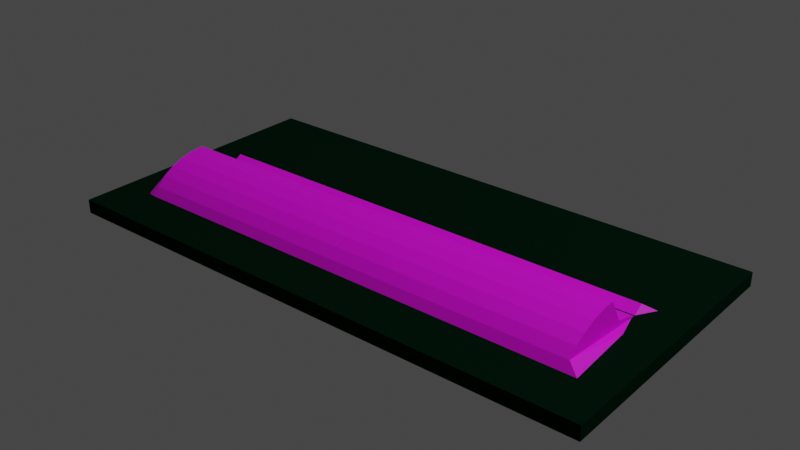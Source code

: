 # Source: ditch.blend  (saved by Blender 3.3.6; exported with 4.5.12 LTS)
import bpy
from mathutils import Matrix  # noqa: F401  (used for matrix-valued properties, if any)

bpy.ops.wm.read_factory_settings(use_empty=True)
scene = bpy.context.scene
scene.name = 'Scene'

# ---- collections
col_collection = bpy.data.collections.new('Collection'); scene.collection.children.link(col_collection)

# ---- images (referenced by path relative to the original .blend; pixels are not part of the script)
import os
ASSET_DIR = os.environ.get("B2B_ASSET_DIR", "")  # directory of the original .blend (textures are referenced by path, not embedded)
HERE = os.path.dirname(os.path.abspath(__file__))  # packed textures are extracted next to this script under _unpacked/

def load_image(name, relpath, width, height, colorspace="sRGB"):
    """Load a texture the original file referenced (path relative to the .blend, or extracted next to this script)."""
    p = next((c for c in (os.path.join(HERE, relpath), os.path.join(ASSET_DIR, relpath)) if relpath and os.path.exists(c)), "")
    if p:
        img = bpy.data.images.load(p, check_existing=True)
        img.name = name
    else:  # same state as the original file: an image datablock whose file is absent (Cycles renders it pink)
        img = bpy.data.images.new(name, width, height)
        img.source = "FILE"
        img.filepath = "//" + (relpath or name)
    img.colorspace_settings.name = colorspace
    return img
img_ditch_png = load_image('ditch.png', 'ditch.png', 1024, 1024, 'sRGB')

# ---- materials (node trees are filled in below, after node groups)
mat_material_001 = bpy.data.materials.new('Material.001')
mat_material_001.alpha_threshold = 0.0
mat_material_001.use_transparent_shadow = False
mat_material_001.diffuse_color = (0.001215, 0.01183, 0.004486, 1.0)
mat_material_001.line_color = (0.0, 0.0, 0.0, 1.0)
mat_material = bpy.data.materials.new('Material')
mat_material.use_transparent_shadow = False

# ---- material node trees
mat_material.use_nodes = True; mat_material.node_tree.nodes.clear()
_N = mat_material.node_tree.nodes; _L = mat_material.node_tree.links
n0 = _N.new('ShaderNodeBsdfPrincipled'); n0.name = 'Principled BSDF'; n0.location = (10, 300)
n0.distribution = 'GGX'
n0.subsurface_method = 'RANDOM_WALK_SKIN'
n0.inputs[3].default_value = 1.45
n0.inputs[27].default_value = (0.0, 0.0, 0.0, 1.0)
n0.inputs[28].default_value = 1.0
n1 = _N.new('ShaderNodeOutputMaterial'); n1.name = 'Material Output'; n1.location = (300, 300)
n2 = _N.new('ShaderNodeTexImage'); n2.name = 'Image Texture'; n2.location = (-643, 187)
n2.image = img_ditch_png
_L.new(n0.outputs[0], n1.inputs[0])
_L.new(n2.outputs[0], n0.inputs[0])
n1.is_active_output = True

# ---- world
world_world = bpy.data.worlds.new('World'); scene.world = world_world
world_world.use_nodes = True; world_world.node_tree.nodes.clear()
_N = world_world.node_tree.nodes; _L = world_world.node_tree.links
n0 = _N.new('ShaderNodeOutputWorld'); n0.name = 'World Output'; n0.location = (300, 300)
n1 = _N.new('ShaderNodeBackground'); n1.name = 'Background'; n1.location = (10, 300)
n1.inputs[0].default_value = (0.05088, 0.05088, 0.05088, 1.0)
_L.new(n1.outputs[0], n0.inputs[0])
n0.is_active_output = True
world_world.color = (0.05088, 0.05088, 0.05088)
world_world.use_sun_shadow = False
world_world.sun_shadow_jitter_overblur = 0.0

# ---- lights
light_light = bpy.data.lights.new('Light', 'POINT')
light_light.transmission_factor = 0.0
light_light.energy = 1000.0
light_light.shadow_soft_size = 0.1
light_light.shadow_maximum_resolution = 0.006
light_light.use_absolute_resolution = True

# ---- meshes
me_cube = bpy.data.meshes.new('Cube')
me_cube.from_pydata([(1.575, 0.02, 0.7874), (1.575, 0.02, -0.7874), (1.575, -0.02, 0.7874), (1.575, -0.02, -0.7874), (-1.575, 0.02, 0.7874), (-1.575, 0.02, -0.7874), (-1.575, -0.02, 0.7874), (-1.575, -0.02, -0.7874)], [], [(0, 4, 6, 2), (3, 2, 6, 7), (7, 6, 4, 5), (5, 1, 3, 7), (1, 0, 2, 3), (5, 4, 0, 1)])
_uv = me_cube.uv_layers.new(name='UVMap')
_uv.uv.foreach_set('vector', [0.625, 0.5, 0.875, 0.5, 0.875, 0.75, 0.625, 0.75, 0.375, 0.75, 0.625, 0.75, 0.625, 1.0, 0.375, 1.0, 0.375, 0.0, 0.625, 0.0, 0.625, 0.25, 0.375, 0.25, 0.125, 0.5, 0.375, 0.5, 0.375, 0.75, 0.125, 0.75, 0.375, 0.5, 0.625, 0.5, 0.625, 0.75, 0.375, 0.75, 0.375, 0.25, 0.625, 0.25, 0.625, 0.5, 0.375, 0.5])
me_cube.materials.append(mat_material_001)
me_cube.use_remesh_preserve_volume = False
me_cube.use_remesh_preserve_attributes = False
me_cube.use_mirror_vertex_groups = False
me_cube.update()
me_cylinder = bpy.data.meshes.new('Cylinder')
me_cylinder.from_pydata([(-0.3827, -0.9239, -0.9523), (-0.3827, -0.9239, 1.0), (-0.5556, -0.8315, -0.9523), (-0.5556, -0.8315, 0.9514), (-0.7071, -0.7071, -0.9523), (-0.7071, -0.7071, 0.9514), (-0.8315, -0.5556, -0.9523), (-0.8315, -0.5556, 0.9514), (-0.9239, -0.3827, -0.9523), (-0.9239, -0.3827, 0.9514), (-0.9808, -0.1951, -0.9523), (-0.9808, -0.1951, 0.9514), (-1.0, 0.0, -0.9523), (-1.0, 0.0, 0.9514), (-0.5421, 0.1951, -0.9523), (-0.5421, 0.1951, 0.9514), (-0.4852, 0.3827, -0.9523), (-0.4852, 0.3827, 0.9514), (-0.3928, 0.5556, -0.9523), (-0.3928, 0.5556, 0.9514), (-0.518, 0.7071, -0.9523), (-0.518, 0.7071, 0.9514), (-0.3883, 0.8315, -0.9523), (-0.3883, 0.8315, 1.0), (-0.3827, 0.9239, -0.9523), (-0.3827, 0.9239, 1.0), (-0.2936, -0.9509, -1.0), (-0.2701, 0.958, 1.0), (-0.2936, -0.9509, 1.0), (-0.2701, 0.958, -1.0)], [], [(26, 29, 27, 28), (26, 28, 1, 0), (0, 1, 3, 2), (2, 3, 5, 4), (4, 5, 7, 6), (6, 7, 9, 8), (8, 9, 11, 10), (10, 11, 13, 12), (12, 13, 15, 14), (14, 15, 17, 16), (16, 17, 19, 18), (18, 19, 21, 20), (20, 21, 23, 22), (22, 23, 25, 24), (28, 27, 25, 23, 21, 19, 17, 15, 13, 11, 9, 7, 5, 3, 1), (29, 26, 0, 2, 4, 6, 8, 10, 12, 14, 16, 18, 20, 22, 24), (24, 25, 27, 29)])
_uv = me_cylinder.uv_layers.new(name='UVMap')
_uv.uv.foreach_set('vector', [0.9492, 0.06052, 0.9529, 0.01556, 0.9828, 0.011, 0.9709, 0.04353, 0.4523, 0.5, 0.4523, 1.0, 0.4375, 1.0, 0.4375, 0.5, 0.4375, 0.5, 0.4375, 1.0, 0.4062, 1.0, 0.4062, 0.5, 0.4062, 0.5, 0.4062, 1.0, 0.375, 1.0, 0.375, 0.5, 0.375, 0.5, 0.375, 1.0, 0.3438, 1.0, 0.3438, 0.5, 0.3438, 0.5, 0.3438, 1.0, 0.3125, 1.0, 0.3125, 0.5, 0.3125, 0.5, 0.3125, 1.0, 0.2812, 1.0, 0.2812, 0.5, 0.2812, 0.5, 0.2812, 1.0, 0.25, 1.0, 0.25, 0.5, 0.25, 0.5, 0.25, 1.0, 0.2188, 1.0, 0.2188, 0.5, 0.2188, 0.5, 0.2188, 1.0, 0.1875, 1.0, 0.1875, 0.5, 0.1875, 0.5, 0.1875, 1.0, 0.1562, 1.0, 0.1562, 0.5, 0.1562, 0.5, 0.1562, 1.0, 0.125, 1.0, 0.125, 0.5, 0.125, 0.5, 0.125, 1.0, 0.09375, 1.0, 0.09375, 0.5, 0.09375, 0.5, 0.09375, 1.0, 0.0625, 1.0, 0.0625, 0.5, 0.1795, 0.02178, 0.1852, 0.4799, 0.1582, 0.4717, 0.1167, 0.4496, 0.08029, 0.4197, 0.05045, 0.3833, 0.02827, 0.3418, 0.01461, 0.2968, 0.01, 0.25, 0.01461, 0.2032, 0.02827, 0.1582, 0.05045, 0.1167, 0.08029, 0.08029, 0.1167, 0.05045, 0.1582, 0.02827, 0.6852, 0.4799, 0.6795, 0.02178, 0.6582, 0.02827, 0.6167, 0.05045, 0.5803, 0.08029, 0.5504, 0.1167, 0.5283, 0.1582, 0.5146, 0.2032, 0.51, 0.25, 0.5146, 0.2968, 0.5283, 0.3418, 0.5504, 0.3833, 0.5803, 0.4197, 0.6167, 0.4496, 0.6582, 0.4717, 0.0625, 0.5, 0.0625, 1.0, 0.04374, 1.0, 0.04374, 0.5])
me_cylinder.materials.append(mat_material)
me_cylinder.update()

# ---- objects
ob_light = bpy.data.objects.new('Light', light_light)
ob_base = bpy.data.objects.new('base', me_cube)
ob_cylinder = bpy.data.objects.new('Cylinder', me_cylinder)

# ---- transforms, parenting, visibility, modifiers, constraints
ob_light.location = (4.076, 1.005, 5.904)
ob_light.rotation_euler = (0.6503, 0.05522, 1.866)
ob_light.lock_rotations_4d = False
ob_light.empty_display_type = 'ARROWS'
ob_light.color = (0.0, 0.0, 0.0, 0.0)
ob_light.lineart.crease_threshold = 0.0
ob_base.location = (0.0, 0.0, 0.0)
ob_base.rotation_euler = (1.571, 0.0, 0.0)
ob_base.scale = (0.5, 1.0, 0.5)
ob_base.lock_rotations_4d = False
ob_base.empty_display_type = 'ARROWS'
ob_base.lineart.crease_threshold = 0.0
ob_cylinder.location = (0.0, -0.08, -0.04)
ob_cylinder.rotation_euler = (0.0, 1.571, 0.0)
ob_cylinder.scale = (0.15, 0.2, 0.7)
ob_cylinder.lock_scale = (True, True, False)

# ---- collection membership
col_collection.objects.link(ob_light)
col_collection.objects.link(ob_base)
col_collection.objects.link(ob_cylinder)

# ---- scene / render settings (as saved in the file)
scene.frame_start = 1; scene.frame_end = 250; scene.frame_set(1)
scene.render.engine = 'BLENDER_EEVEE_NEXT'
scene.cycles.sampling_pattern = 'TABULATED_SOBOL'
scene.cycles.use_light_tree = False
scene.view_settings.view_transform = 'Filmic'
bpy.context.view_layer.update()

# ---- added for rendering (the .blend has no active camera): camera
cam_auto = bpy.data.cameras.new('AutoCamera')
cam_auto.lens = 50.0
cam_auto.sensor_width = 36.0
cam_auto.clip_end = 1000.0
ob_auto_camera = bpy.data.objects.new('AutoCamera', cam_auto)
scene.collection.objects.link(ob_auto_camera)
ob_auto_camera.location = (1.63346, -1.96016, 1.35177)
ob_auto_camera.rotation_euler = (1.09748, -7.21219e-08, 0.694738)
scene.camera = ob_auto_camera
bpy.context.view_layer.update()

